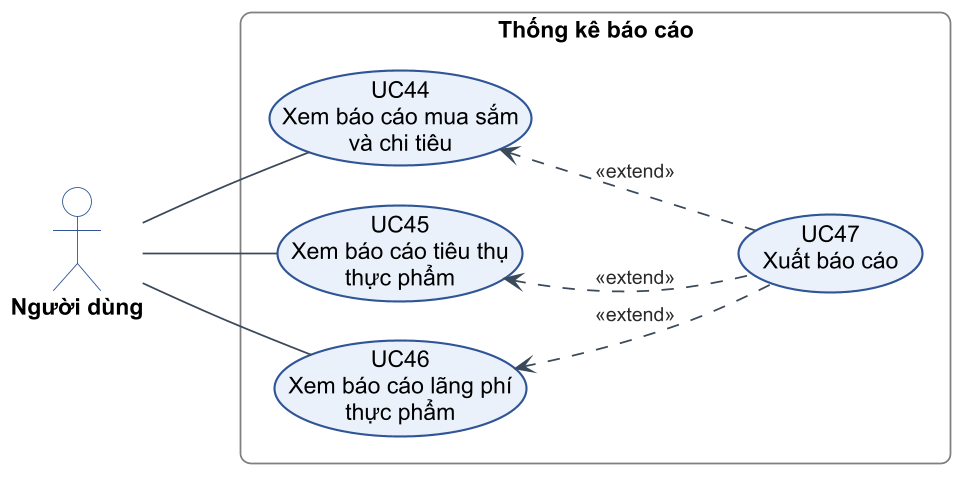

The diagram above was rendered by PlantUML. Its source (embedded in the PNG):
@startuml c2-18-uc-thong-ke
!include _style.iuml
left to right direction

actor "Người dùng" as U

rectangle "Thống kê báo cáo" as B {
  usecase "UC44\nXem báo cáo mua sắm\nvà chi tiêu" as UC44
  usecase "UC45\nXem báo cáo tiêu thụ\nthực phẩm" as UC45
  usecase "UC46\nXem báo cáo lãng phí\nthực phẩm" as UC46
  usecase "UC47\nXuất báo cáo" as UC47
}

U -- UC44
U -- UC45
U -- UC46
UC44 <.[norank]. UC47 : <<extend>>
UC45 <.[norank]. UC47 : <<extend>>
UC46 <.[norank]. UC47 : <<extend>>
UC45 -[hidden]-> UC47
@enduml